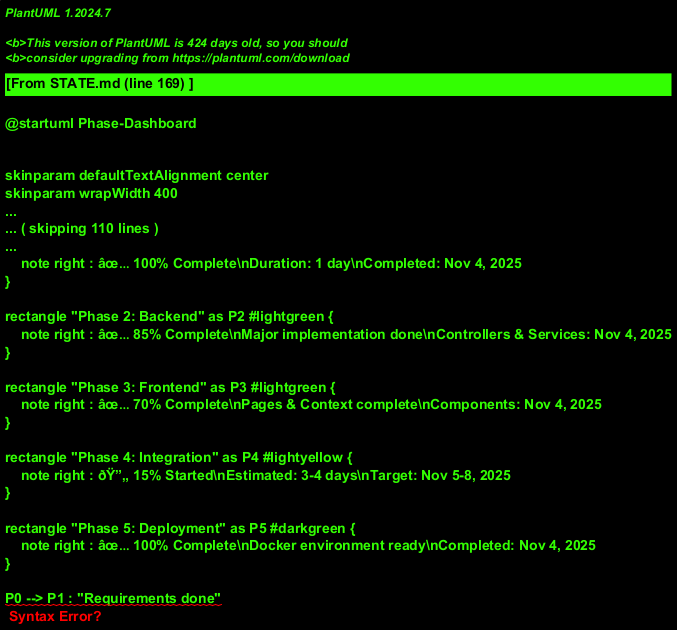

The diagram above was rendered by PlantUML. Its source (embedded in the PNG):
@startuml Phase-Dashboard
!include <archimate/Archimate>

skinparam backgroundColor #f8f9fa

title Project Phase Dashboard - Coin Flip Application

rectangle "Phase 0: Planning" as P0 #darkgreen {
    note right : âœ… 100% Complete\nDuration: 1 day\nCompleted: Nov 4, 2025
}

rectangle "Phase 1: Infrastructure" as P1 #darkgreen {
    note right : âœ… 100% Complete\nDuration: 1 day\nCompleted: Nov 4, 2025
}

rectangle "Phase 2: Backend" as P2 #lightgreen {
    note right : âœ… 85% Complete\nMajor implementation done\nControllers & Services: Nov 4, 2025
}

rectangle "Phase 3: Frontend" as P3 #lightgreen {
    note right : âœ… 70% Complete\nPages & Context complete\nComponents: Nov 4, 2025
}

rectangle "Phase 4: Integration" as P4 #lightyellow {
    note right : ðŸ”„ 15% Started\nEstimated: 3-4 days\nTarget: Nov 5-8, 2025
}

rectangle "Phase 5: Deployment" as P5 #darkgreen {
    note right : âœ… 100% Complete\nDocker environment ready\nCompleted: Nov 4, 2025
}

P0 --> P1 : "Requirements done"
P1 --> P2 : "Infrastructure ready"
P2 --> P3 : "Backend complete"
P3 --> P4 : "Frontend complete"
P4 --> P5 : "Integration tested"

@enduml